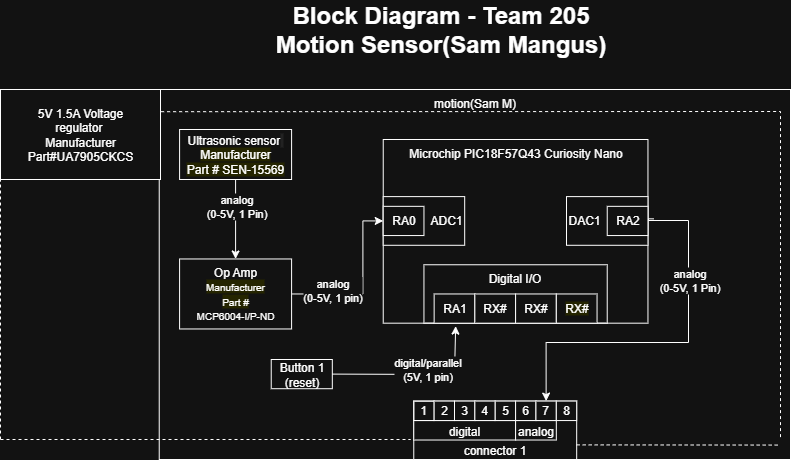

The diagram above was exported from draw.io. Its source (the exported page's mxGraphModel, read from the mxfile embedded in the PNG):
<mxGraphModel dx="1042" dy="562" grid="1" gridSize="10" guides="1" tooltips="1" connect="1" arrows="1" fold="1" page="1" pageScale="1" pageWidth="850" pageHeight="1100" math="0" shadow="0">
  <root>
    <mxCell id="0" />
    <mxCell id="1" parent="0" />
    <mxCell id="qjEGOI3k7LC2Zn_kN9w3-29" value="" style="group;fillColor=none;" connectable="0" vertex="1" parent="1">
      <mxGeometry x="230" y="110" width="560" height="370" as="geometry" />
    </mxCell>
    <mxCell id="qjEGOI3k7LC2Zn_kN9w3-30" value="motion(Sam M)" style="rounded=0;whiteSpace=wrap;html=1;fillColor=none;verticalAlign=top;" vertex="1" parent="qjEGOI3k7LC2Zn_kN9w3-29">
      <mxGeometry x="-71.27272727272727" width="631.2727272727273" height="370" as="geometry" />
    </mxCell>
    <mxCell id="qjEGOI3k7LC2Zn_kN9w3-31" value="Microchip PIC18F57Q43 Curiosity Nano" style="rounded=0;whiteSpace=wrap;html=1;verticalAlign=top;fillColor=none;movable=1;resizable=1;rotatable=1;deletable=1;editable=1;locked=0;connectable=1;" vertex="1" parent="qjEGOI3k7LC2Zn_kN9w3-29">
      <mxGeometry x="152.72727272727272" y="50" width="264.7272727272727" height="183.68" as="geometry" />
    </mxCell>
    <mxCell id="qjEGOI3k7LC2Zn_kN9w3-32" value="Digital I/O" style="rounded=0;whiteSpace=wrap;html=1;fillColor=none;verticalAlign=top;" vertex="1" parent="qjEGOI3k7LC2Zn_kN9w3-29">
      <mxGeometry x="193.45454545454544" y="175.26315789473685" width="183.27272727272725" height="58.42105263157895" as="geometry" />
    </mxCell>
    <mxCell id="qjEGOI3k7LC2Zn_kN9w3-33" style="edgeStyle=orthogonalEdgeStyle;rounded=0;orthogonalLoop=1;jettySize=auto;html=1;entryX=0;entryY=0.5;entryDx=0;entryDy=0;startArrow=none;startFill=0;exitX=1;exitY=0.5;exitDx=0;exitDy=0;" edge="1" parent="qjEGOI3k7LC2Zn_kN9w3-29" source="qjEGOI3k7LC2Zn_kN9w3-59" target="qjEGOI3k7LC2Zn_kN9w3-34">
      <mxGeometry relative="1" as="geometry">
        <mxPoint x="152.72727272727272" y="165.5263157894737" as="targetPoint" />
        <mxPoint x="122.18181818181816" y="136.3157894736844" as="sourcePoint" />
        <Array as="points">
          <mxPoint x="132.36363636363635" y="205" />
          <mxPoint x="132.36363636363635" y="131" />
        </Array>
      </mxGeometry>
    </mxCell>
    <mxCell id="qjEGOI3k7LC2Zn_kN9w3-34" value="ADC1" style="rounded=0;whiteSpace=wrap;html=1;align=right;" vertex="1" parent="qjEGOI3k7LC2Zn_kN9w3-29">
      <mxGeometry x="152.72727272727272" y="107.10526315789474" width="81.45454545454544" height="48.68421052631579" as="geometry" />
    </mxCell>
    <mxCell id="qjEGOI3k7LC2Zn_kN9w3-35" value="RA1" style="rounded=0;whiteSpace=wrap;html=1;" vertex="1" parent="qjEGOI3k7LC2Zn_kN9w3-29">
      <mxGeometry x="203.63636363636363" y="204.47368421052633" width="40.72727272727272" height="29.210526315789476" as="geometry" />
    </mxCell>
    <mxCell id="qjEGOI3k7LC2Zn_kN9w3-36" value="&lt;div&gt;RX#&lt;/div&gt;" style="rounded=0;whiteSpace=wrap;html=1;" vertex="1" parent="qjEGOI3k7LC2Zn_kN9w3-29">
      <mxGeometry x="244.36363636363632" y="204.47368421052633" width="40.72727272727272" height="29.210526315789476" as="geometry" />
    </mxCell>
    <mxCell id="qjEGOI3k7LC2Zn_kN9w3-38" value="Button 1&lt;div&gt;(reset)&lt;/div&gt;" style="rounded=0;whiteSpace=wrap;html=1;" vertex="1" parent="qjEGOI3k7LC2Zn_kN9w3-29">
      <mxGeometry x="40.72727272727272" y="269.9978947368421" width="61.09090909090908" height="29.210526315789476" as="geometry" />
    </mxCell>
    <mxCell id="qjEGOI3k7LC2Zn_kN9w3-39" value="RX#" style="rounded=0;whiteSpace=wrap;html=1;" vertex="1" parent="qjEGOI3k7LC2Zn_kN9w3-29">
      <mxGeometry x="285.09090909090907" y="204.47368421052633" width="40.72727272727272" height="29.210526315789476" as="geometry" />
    </mxCell>
    <mxCell id="qjEGOI3k7LC2Zn_kN9w3-40" value="&lt;span style=&quot;background-color: rgb(255, 255, 102);&quot;&gt;RX#&lt;/span&gt;" style="rounded=0;whiteSpace=wrap;html=1;labelBackgroundColor=none;" vertex="1" parent="qjEGOI3k7LC2Zn_kN9w3-29">
      <mxGeometry x="325.81818181818176" y="204.47368421052633" width="40.72727272727272" height="29.210526315789476" as="geometry" />
    </mxCell>
    <mxCell id="qjEGOI3k7LC2Zn_kN9w3-41" value="RA0" style="rounded=0;whiteSpace=wrap;html=1;" vertex="1" parent="qjEGOI3k7LC2Zn_kN9w3-29">
      <mxGeometry x="152.72727272727272" y="116.8421052631579" width="40.72727272727272" height="29.210526315789476" as="geometry" />
    </mxCell>
    <mxCell id="qjEGOI3k7LC2Zn_kN9w3-42" value="&lt;div align=&quot;left&quot;&gt;DAC1&lt;/div&gt;" style="rounded=0;whiteSpace=wrap;html=1;align=left;" vertex="1" parent="qjEGOI3k7LC2Zn_kN9w3-29">
      <mxGeometry x="336" y="107.10526315789474" width="81.45454545454544" height="48.68421052631579" as="geometry" />
    </mxCell>
    <mxCell id="qjEGOI3k7LC2Zn_kN9w3-43" style="edgeStyle=orthogonalEdgeStyle;rounded=0;orthogonalLoop=1;jettySize=auto;html=1;exitX=1.022;exitY=0.432;exitDx=0;exitDy=0;entryX=0.5;entryY=0;entryDx=0;entryDy=0;exitPerimeter=0;" edge="1" parent="qjEGOI3k7LC2Zn_kN9w3-29" source="qjEGOI3k7LC2Zn_kN9w3-31" target="qjEGOI3k7LC2Zn_kN9w3-55">
      <mxGeometry relative="1" as="geometry">
        <mxPoint x="336" y="311.57894736842104" as="targetPoint" />
        <Array as="points">
          <mxPoint x="418" y="129" />
          <mxPoint x="418" y="131" />
          <mxPoint x="458" y="131" />
          <mxPoint x="458" y="253" />
          <mxPoint x="316" y="253" />
        </Array>
        <mxPoint x="437.81818181818176" y="131.4473684210526" as="sourcePoint" />
      </mxGeometry>
    </mxCell>
    <mxCell id="qjEGOI3k7LC2Zn_kN9w3-44" value="&lt;div&gt;RA2&lt;/div&gt;" style="rounded=0;whiteSpace=wrap;html=1;" vertex="1" parent="qjEGOI3k7LC2Zn_kN9w3-29">
      <mxGeometry x="376.7272727272727" y="116.8421052631579" width="40.72727272727272" height="29.210526315789476" as="geometry" />
    </mxCell>
    <mxCell id="qjEGOI3k7LC2Zn_kN9w3-45" value="" style="group" connectable="0" vertex="1" parent="qjEGOI3k7LC2Zn_kN9w3-29">
      <mxGeometry x="183.27272727272725" y="311.57894736842104" width="162.90909090909088" height="58.42105263157895" as="geometry" />
    </mxCell>
    <mxCell id="qjEGOI3k7LC2Zn_kN9w3-46" value="connector 1" style="rounded=0;whiteSpace=wrap;html=1;verticalAlign=bottom;" vertex="1" parent="qjEGOI3k7LC2Zn_kN9w3-45">
      <mxGeometry width="162.90909090909088" height="58.42105263157895" as="geometry" />
    </mxCell>
    <mxCell id="qjEGOI3k7LC2Zn_kN9w3-47" value="digital" style="rounded=0;whiteSpace=wrap;html=1;verticalAlign=bottom;" vertex="1" parent="qjEGOI3k7LC2Zn_kN9w3-45">
      <mxGeometry y="19.473684210526315" width="101.8181818181818" height="19.473684210526315" as="geometry" />
    </mxCell>
    <mxCell id="qjEGOI3k7LC2Zn_kN9w3-48" value="analog" style="rounded=0;whiteSpace=wrap;html=1;verticalAlign=bottom;" vertex="1" parent="qjEGOI3k7LC2Zn_kN9w3-45">
      <mxGeometry x="101.8181818181818" y="19.473684210526315" width="40.72727272727272" height="19.473684210526315" as="geometry" />
    </mxCell>
    <mxCell id="qjEGOI3k7LC2Zn_kN9w3-49" value="1" style="rounded=0;whiteSpace=wrap;html=1;strokeColor=light-dark(#000000,#FFFFFF);fillColor=none;gradientColor=none;" vertex="1" parent="qjEGOI3k7LC2Zn_kN9w3-45">
      <mxGeometry width="20.36363636363636" height="19.473684210526315" as="geometry" />
    </mxCell>
    <mxCell id="qjEGOI3k7LC2Zn_kN9w3-50" value="2" style="rounded=0;whiteSpace=wrap;html=1;" vertex="1" parent="qjEGOI3k7LC2Zn_kN9w3-45">
      <mxGeometry x="20.36363636363636" width="20.36363636363636" height="19.473684210526315" as="geometry" />
    </mxCell>
    <mxCell id="qjEGOI3k7LC2Zn_kN9w3-51" value="3" style="rounded=0;whiteSpace=wrap;html=1;" vertex="1" parent="qjEGOI3k7LC2Zn_kN9w3-45">
      <mxGeometry x="40.72727272727272" width="20.36363636363636" height="19.473684210526315" as="geometry" />
    </mxCell>
    <mxCell id="qjEGOI3k7LC2Zn_kN9w3-52" value="4" style="rounded=0;whiteSpace=wrap;html=1;" vertex="1" parent="qjEGOI3k7LC2Zn_kN9w3-45">
      <mxGeometry x="61.09090909090907" width="20.36363636363636" height="19.473684210526315" as="geometry" />
    </mxCell>
    <mxCell id="qjEGOI3k7LC2Zn_kN9w3-53" value="5" style="rounded=0;whiteSpace=wrap;html=1;" vertex="1" parent="qjEGOI3k7LC2Zn_kN9w3-45">
      <mxGeometry x="81.45454545454544" width="20.36363636363636" height="19.473684210526315" as="geometry" />
    </mxCell>
    <mxCell id="qjEGOI3k7LC2Zn_kN9w3-54" value="6" style="rounded=0;whiteSpace=wrap;html=1;" vertex="1" parent="qjEGOI3k7LC2Zn_kN9w3-45">
      <mxGeometry x="101.8181818181818" width="20.36363636363636" height="19.473684210526315" as="geometry" />
    </mxCell>
    <mxCell id="qjEGOI3k7LC2Zn_kN9w3-55" value="7" style="rounded=0;whiteSpace=wrap;html=1;" vertex="1" parent="qjEGOI3k7LC2Zn_kN9w3-45">
      <mxGeometry x="122.18181818181814" width="20.36363636363636" height="19.473684210526315" as="geometry" />
    </mxCell>
    <mxCell id="qjEGOI3k7LC2Zn_kN9w3-56" value="8" style="rounded=0;whiteSpace=wrap;html=1;" vertex="1" parent="qjEGOI3k7LC2Zn_kN9w3-45">
      <mxGeometry x="142.54545454545453" width="20.36363636363636" height="19.473684210526315" as="geometry" />
    </mxCell>
    <mxCell id="qjEGOI3k7LC2Zn_kN9w3-57" value="&lt;div&gt;&lt;span style=&quot;color: light-dark(rgb(0, 0, 0), rgb(255, 255, 255));&quot;&gt;Ultrasonic sensor&lt;/span&gt;&lt;span style=&quot;color: light-dark(rgb(0, 0, 0), rgb(255, 255, 255)); background-color: rgb(236, 236, 236);&quot;&gt;&amp;nbsp;&lt;/span&gt;&lt;/div&gt;&lt;div&gt;&lt;span style=&quot;background-color: light-dark(rgb(255, 255, 102), rgb(37, 37, 0)); color: light-dark(rgb(0, 0, 0), rgb(255, 255, 255));&quot;&gt;Manufacturer&lt;/span&gt;&lt;/div&gt;&lt;div&gt;&lt;div&gt;&lt;span style=&quot;background-color: rgb(255, 255, 102);&quot;&gt;Part #&amp;nbsp;SEN-15569&lt;/span&gt;&lt;/div&gt;&lt;/div&gt;" style="rounded=0;whiteSpace=wrap;html=1;" vertex="1" parent="qjEGOI3k7LC2Zn_kN9w3-29">
      <mxGeometry x="-50.90909090909091" y="40" width="111.99999999999999" height="50" as="geometry" />
    </mxCell>
    <mxCell id="qjEGOI3k7LC2Zn_kN9w3-58" style="edgeStyle=orthogonalEdgeStyle;rounded=0;orthogonalLoop=1;jettySize=auto;html=1;entryX=0.5;entryY=0;entryDx=0;entryDy=0;" edge="1" parent="qjEGOI3k7LC2Zn_kN9w3-29" source="qjEGOI3k7LC2Zn_kN9w3-57" target="qjEGOI3k7LC2Zn_kN9w3-59">
      <mxGeometry relative="1" as="geometry" />
    </mxCell>
    <mxCell id="qjEGOI3k7LC2Zn_kN9w3-59" value="&lt;div&gt;Op Amp&lt;/div&gt;&lt;div&gt;&lt;div&gt;&lt;div&gt;&lt;span style=&quot;background-color: rgb(255, 255, 102);&quot;&gt;&lt;font style=&quot;font-size: 10px;&quot;&gt;Manufacturer&lt;/font&gt;&lt;/span&gt;&lt;/div&gt;&lt;div&gt;&lt;span style=&quot;background-color: rgb(255, 255, 102);&quot;&gt;&lt;font style=&quot;font-size: 10px;&quot;&gt;Part #&lt;/font&gt;&lt;/span&gt;&lt;/div&gt;&lt;/div&gt;&lt;div&gt;&lt;font size=&quot;1&quot;&gt;MCP6004-I/P-ND&lt;/font&gt;&lt;/div&gt;&lt;/div&gt;" style="rounded=0;whiteSpace=wrap;html=1;" vertex="1" parent="qjEGOI3k7LC2Zn_kN9w3-29">
      <mxGeometry x="-50.90909090909091" y="169.47" width="111.99999999999999" height="70" as="geometry" />
    </mxCell>
    <mxCell id="qjEGOI3k7LC2Zn_kN9w3-60" value="" style="endArrow=classic;html=1;rounded=0;entryX=0.173;entryY=1.05;entryDx=0;entryDy=0;entryPerimeter=0;exitX=1;exitY=0.5;exitDx=0;exitDy=0;" edge="1" parent="qjEGOI3k7LC2Zn_kN9w3-29" source="qjEGOI3k7LC2Zn_kN9w3-38" target="qjEGOI3k7LC2Zn_kN9w3-32">
      <mxGeometry relative="1" as="geometry">
        <mxPoint x="132.36363636363635" y="267.26" as="sourcePoint" />
        <mxPoint x="234.18181818181816" y="267" as="targetPoint" />
        <Array as="points">
          <mxPoint x="223.99999999999997" y="285" />
        </Array>
      </mxGeometry>
    </mxCell>
    <mxCell id="qjEGOI3k7LC2Zn_kN9w3-61" value="Label" style="edgeLabel;resizable=0;html=1;;align=center;verticalAlign=middle;" connectable="0" vertex="1" parent="qjEGOI3k7LC2Zn_kN9w3-60">
      <mxGeometry relative="1" as="geometry" />
    </mxCell>
    <mxCell id="qjEGOI3k7LC2Zn_kN9w3-62" value="Text" style="edgeLabel;html=1;align=center;verticalAlign=middle;resizable=0;points=[];" vertex="1" connectable="0" parent="qjEGOI3k7LC2Zn_kN9w3-60">
      <mxGeometry x="0.052" y="2" relative="1" as="geometry">
        <mxPoint as="offset" />
      </mxGeometry>
    </mxCell>
    <mxCell id="qjEGOI3k7LC2Zn_kN9w3-63" value="digital/parallel&lt;div&gt;(5V, 1 pin)&lt;/div&gt;" style="edgeLabel;html=1;align=center;verticalAlign=middle;resizable=0;points=[];" vertex="1" connectable="0" parent="qjEGOI3k7LC2Zn_kN9w3-60">
      <mxGeometry x="0.112" y="5" relative="1" as="geometry">
        <mxPoint as="offset" />
      </mxGeometry>
    </mxCell>
    <mxCell id="qjEGOI3k7LC2Zn_kN9w3-74" value="analog&lt;div&gt;(0-5V, 1 Pin)&lt;/div&gt;" style="edgeLabel;resizable=0;html=1;;align=center;verticalAlign=middle;" connectable="0" vertex="1" parent="qjEGOI3k7LC2Zn_kN9w3-29">
      <mxGeometry x="5.09090909090909" y="116.83999999999997" as="geometry" />
    </mxCell>
    <mxCell id="qjEGOI3k7LC2Zn_kN9w3-73" value="analog&lt;div&gt;(0-5V, 1 Pin)&lt;/div&gt;" style="edgeLabel;resizable=0;html=1;;align=center;verticalAlign=middle;" connectable="0" vertex="1" parent="qjEGOI3k7LC2Zn_kN9w3-29">
      <mxGeometry x="458.18181818181813" y="190" as="geometry" />
    </mxCell>
    <mxCell id="qjEGOI3k7LC2Zn_kN9w3-78" value="analog&lt;br&gt;&lt;div&gt;(0-5V, 1 pin)&lt;/div&gt;" style="edgeLabel;html=1;align=center;verticalAlign=middle;resizable=0;points=[];" vertex="1" connectable="0" parent="qjEGOI3k7LC2Zn_kN9w3-29">
      <mxGeometry x="101.82" y="200" as="geometry" />
    </mxCell>
    <mxCell id="qjEGOI3k7LC2Zn_kN9w3-81" value="" style="endArrow=none;dashed=1;html=1;rounded=0;" edge="1" parent="qjEGOI3k7LC2Zn_kN9w3-29">
      <mxGeometry width="50" height="50" relative="1" as="geometry">
        <mxPoint x="-230" y="350" as="sourcePoint" />
        <mxPoint x="180" y="350" as="targetPoint" />
      </mxGeometry>
    </mxCell>
    <mxCell id="qjEGOI3k7LC2Zn_kN9w3-84" value="" style="endArrow=none;dashed=1;html=1;rounded=0;exitX=1;exitY=0.75;exitDx=0;exitDy=0;entryX=0.984;entryY=0.961;entryDx=0;entryDy=0;entryPerimeter=0;" edge="1" parent="qjEGOI3k7LC2Zn_kN9w3-29" source="qjEGOI3k7LC2Zn_kN9w3-46" target="qjEGOI3k7LC2Zn_kN9w3-30">
      <mxGeometry width="50" height="50" relative="1" as="geometry">
        <mxPoint x="190" y="250" as="sourcePoint" />
        <mxPoint x="240" y="200" as="targetPoint" />
      </mxGeometry>
    </mxCell>
    <mxCell id="qjEGOI3k7LC2Zn_kN9w3-86" value="" style="endArrow=none;dashed=1;html=1;rounded=0;exitX=0.003;exitY=0.06;exitDx=0;exitDy=0;exitPerimeter=0;" edge="1" parent="qjEGOI3k7LC2Zn_kN9w3-29" source="qjEGOI3k7LC2Zn_kN9w3-30">
      <mxGeometry width="50" height="50" relative="1" as="geometry">
        <mxPoint x="190" y="250" as="sourcePoint" />
        <mxPoint x="550" y="350" as="targetPoint" />
        <Array as="points">
          <mxPoint x="550" y="22" />
        </Array>
      </mxGeometry>
    </mxCell>
    <mxCell id="qjEGOI3k7LC2Zn_kN9w3-77" value="Block Diagram - Team 205&lt;div&gt;Motion Sensor(Sam Mangus)&lt;/div&gt;" style="text;strokeColor=none;fillColor=none;html=1;fontSize=24;fontStyle=1;verticalAlign=middle;align=center;" vertex="1" parent="1">
      <mxGeometry x="390" y="30" width="100" height="40" as="geometry" />
    </mxCell>
    <mxCell id="qjEGOI3k7LC2Zn_kN9w3-82" value="5V 1.5A Voltage&lt;div&gt;regulator&amp;nbsp;&lt;/div&gt;&lt;div&gt;Manufacturer&lt;/div&gt;&lt;div&gt;Part#UA7905CKCS&lt;/div&gt;" style="rounded=0;whiteSpace=wrap;html=1;" vertex="1" parent="1">
      <mxGeometry y="110" width="160" height="90" as="geometry" />
    </mxCell>
    <mxCell id="qjEGOI3k7LC2Zn_kN9w3-85" value="" style="endArrow=none;dashed=1;html=1;rounded=0;entryX=0;entryY=1;entryDx=0;entryDy=0;" edge="1" parent="1" target="qjEGOI3k7LC2Zn_kN9w3-82">
      <mxGeometry width="50" height="50" relative="1" as="geometry">
        <mxPoint y="460" as="sourcePoint" />
        <mxPoint x="470" y="310" as="targetPoint" />
      </mxGeometry>
    </mxCell>
  </root>
</mxGraphModel>